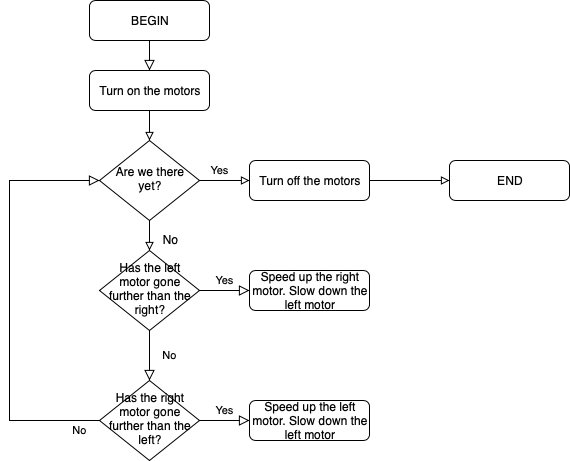

The diagram above was exported from draw.io. Its source (the exported page's mxGraphModel, read from the mxfile embedded in the PNG):
<mxGraphModel dx="946" dy="1856" grid="1" gridSize="10" guides="1" tooltips="1" connect="1" arrows="1" fold="1" page="1" pageScale="1" pageWidth="827" pageHeight="1169" math="0" shadow="0">
  <root>
    <mxCell id="WIyWlLk6GJQsqaUBKTNV-0" />
    <mxCell id="WIyWlLk6GJQsqaUBKTNV-1" parent="WIyWlLk6GJQsqaUBKTNV-0" />
    <mxCell id="WIyWlLk6GJQsqaUBKTNV-2" value="" style="rounded=0;html=1;jettySize=auto;orthogonalLoop=1;fontSize=11;endArrow=block;endFill=0;endSize=8;strokeWidth=1;shadow=0;labelBackgroundColor=none;edgeStyle=orthogonalEdgeStyle;entryX=0.5;entryY=0;entryDx=0;entryDy=0;" parent="WIyWlLk6GJQsqaUBKTNV-1" source="WIyWlLk6GJQsqaUBKTNV-3" target="BDiajfW0lz9X5zfIs7s6-2" edge="1">
      <mxGeometry relative="1" as="geometry">
        <mxPoint x="220" y="190" as="targetPoint" />
      </mxGeometry>
    </mxCell>
    <mxCell id="WIyWlLk6GJQsqaUBKTNV-3" value="BEGIN" style="rounded=1;whiteSpace=wrap;html=1;fontSize=12;glass=0;strokeWidth=1;shadow=0;" parent="WIyWlLk6GJQsqaUBKTNV-1" vertex="1">
      <mxGeometry x="160" y="-10" width="120" height="40" as="geometry" />
    </mxCell>
    <mxCell id="WIyWlLk6GJQsqaUBKTNV-4" value="No" style="rounded=0;html=1;jettySize=auto;orthogonalLoop=1;fontSize=11;endArrow=block;endFill=0;endSize=8;strokeWidth=1;shadow=0;labelBackgroundColor=none;edgeStyle=orthogonalEdgeStyle;" parent="WIyWlLk6GJQsqaUBKTNV-1" source="WIyWlLk6GJQsqaUBKTNV-6" target="WIyWlLk6GJQsqaUBKTNV-10" edge="1">
      <mxGeometry y="20" relative="1" as="geometry">
        <mxPoint as="offset" />
      </mxGeometry>
    </mxCell>
    <mxCell id="WIyWlLk6GJQsqaUBKTNV-5" value="Yes" style="edgeStyle=orthogonalEdgeStyle;rounded=0;html=1;jettySize=auto;orthogonalLoop=1;fontSize=11;endArrow=block;endFill=0;endSize=8;strokeWidth=1;shadow=0;labelBackgroundColor=none;" parent="WIyWlLk6GJQsqaUBKTNV-1" source="WIyWlLk6GJQsqaUBKTNV-6" target="WIyWlLk6GJQsqaUBKTNV-7" edge="1">
      <mxGeometry y="10" relative="1" as="geometry">
        <mxPoint as="offset" />
      </mxGeometry>
    </mxCell>
    <mxCell id="WIyWlLk6GJQsqaUBKTNV-6" value="Has the left motor gone further than the right?" style="rhombus;whiteSpace=wrap;html=1;shadow=0;fontFamily=Helvetica;fontSize=12;align=center;strokeWidth=1;spacing=6;spacingTop=-4;" parent="WIyWlLk6GJQsqaUBKTNV-1" vertex="1">
      <mxGeometry x="170" y="240" width="100" height="80" as="geometry" />
    </mxCell>
    <mxCell id="WIyWlLk6GJQsqaUBKTNV-7" value="Speed up the right motor. Slow down the left motor" style="rounded=1;whiteSpace=wrap;html=1;fontSize=12;glass=0;strokeWidth=1;shadow=0;" parent="WIyWlLk6GJQsqaUBKTNV-1" vertex="1">
      <mxGeometry x="320" y="260" width="120" height="40" as="geometry" />
    </mxCell>
    <mxCell id="WIyWlLk6GJQsqaUBKTNV-8" value="No" style="rounded=0;html=1;jettySize=auto;orthogonalLoop=1;fontSize=11;endArrow=block;endFill=0;endSize=8;strokeWidth=1;shadow=0;labelBackgroundColor=none;edgeStyle=orthogonalEdgeStyle;entryX=0;entryY=0.5;entryDx=0;entryDy=0;" parent="WIyWlLk6GJQsqaUBKTNV-1" source="WIyWlLk6GJQsqaUBKTNV-10" target="BDiajfW0lz9X5zfIs7s6-0" edge="1">
      <mxGeometry x="-0.9048" y="10" relative="1" as="geometry">
        <mxPoint as="offset" />
        <mxPoint x="220" y="490" as="targetPoint" />
        <Array as="points">
          <mxPoint x="80" y="410" />
          <mxPoint x="80" y="170" />
        </Array>
      </mxGeometry>
    </mxCell>
    <mxCell id="WIyWlLk6GJQsqaUBKTNV-9" value="Yes" style="edgeStyle=orthogonalEdgeStyle;rounded=0;html=1;jettySize=auto;orthogonalLoop=1;fontSize=11;endArrow=block;endFill=0;endSize=8;strokeWidth=1;shadow=0;labelBackgroundColor=none;" parent="WIyWlLk6GJQsqaUBKTNV-1" source="WIyWlLk6GJQsqaUBKTNV-10" target="WIyWlLk6GJQsqaUBKTNV-12" edge="1">
      <mxGeometry y="10" relative="1" as="geometry">
        <mxPoint as="offset" />
      </mxGeometry>
    </mxCell>
    <mxCell id="WIyWlLk6GJQsqaUBKTNV-10" value="Has the right motor gone further than the left?" style="rhombus;whiteSpace=wrap;html=1;shadow=0;fontFamily=Helvetica;fontSize=12;align=center;strokeWidth=1;spacing=6;spacingTop=-4;" parent="WIyWlLk6GJQsqaUBKTNV-1" vertex="1">
      <mxGeometry x="170" y="370" width="100" height="80" as="geometry" />
    </mxCell>
    <mxCell id="WIyWlLk6GJQsqaUBKTNV-12" value="Speed up the left motor. Slow down the left motor" style="rounded=1;whiteSpace=wrap;html=1;fontSize=12;glass=0;strokeWidth=1;shadow=0;" parent="WIyWlLk6GJQsqaUBKTNV-1" vertex="1">
      <mxGeometry x="320" y="390" width="120" height="40" as="geometry" />
    </mxCell>
    <mxCell id="BDiajfW0lz9X5zfIs7s6-1" style="edgeStyle=orthogonalEdgeStyle;rounded=0;orthogonalLoop=1;jettySize=auto;html=1;exitX=0.5;exitY=1;exitDx=0;exitDy=0;entryX=0.5;entryY=0;entryDx=0;entryDy=0;endArrow=block;endFill=0;" edge="1" parent="WIyWlLk6GJQsqaUBKTNV-1" source="BDiajfW0lz9X5zfIs7s6-0" target="WIyWlLk6GJQsqaUBKTNV-6">
      <mxGeometry relative="1" as="geometry" />
    </mxCell>
    <mxCell id="BDiajfW0lz9X5zfIs7s6-5" value="No" style="text;html=1;align=center;verticalAlign=middle;resizable=0;points=[];labelBackgroundColor=#ffffff;" vertex="1" connectable="0" parent="BDiajfW0lz9X5zfIs7s6-1">
      <mxGeometry x="0.2" y="-1" relative="1" as="geometry">
        <mxPoint x="21" as="offset" />
      </mxGeometry>
    </mxCell>
    <mxCell id="BDiajfW0lz9X5zfIs7s6-8" value="Yes" style="edgeStyle=orthogonalEdgeStyle;rounded=0;orthogonalLoop=1;jettySize=auto;html=1;exitX=1;exitY=0.5;exitDx=0;exitDy=0;entryX=0;entryY=0.5;entryDx=0;entryDy=0;endArrow=block;endFill=0;" edge="1" parent="WIyWlLk6GJQsqaUBKTNV-1" source="BDiajfW0lz9X5zfIs7s6-0" target="BDiajfW0lz9X5zfIs7s6-6">
      <mxGeometry x="-0.2" y="10" relative="1" as="geometry">
        <mxPoint as="offset" />
      </mxGeometry>
    </mxCell>
    <mxCell id="BDiajfW0lz9X5zfIs7s6-0" value="Are we there yet?" style="rhombus;whiteSpace=wrap;html=1;shadow=0;fontFamily=Helvetica;fontSize=12;align=center;strokeWidth=1;spacing=6;spacingTop=-4;" vertex="1" parent="WIyWlLk6GJQsqaUBKTNV-1">
      <mxGeometry x="170" y="130" width="100" height="80" as="geometry" />
    </mxCell>
    <mxCell id="BDiajfW0lz9X5zfIs7s6-3" style="edgeStyle=orthogonalEdgeStyle;rounded=0;orthogonalLoop=1;jettySize=auto;html=1;exitX=0.5;exitY=1;exitDx=0;exitDy=0;entryX=0.5;entryY=0;entryDx=0;entryDy=0;endArrow=block;endFill=0;" edge="1" parent="WIyWlLk6GJQsqaUBKTNV-1" source="BDiajfW0lz9X5zfIs7s6-2" target="BDiajfW0lz9X5zfIs7s6-0">
      <mxGeometry relative="1" as="geometry" />
    </mxCell>
    <mxCell id="BDiajfW0lz9X5zfIs7s6-2" value="Turn on the motors" style="rounded=1;whiteSpace=wrap;html=1;fontSize=12;glass=0;strokeWidth=1;shadow=0;" vertex="1" parent="WIyWlLk6GJQsqaUBKTNV-1">
      <mxGeometry x="160" y="60" width="120" height="40" as="geometry" />
    </mxCell>
    <mxCell id="BDiajfW0lz9X5zfIs7s6-9" style="edgeStyle=orthogonalEdgeStyle;rounded=0;orthogonalLoop=1;jettySize=auto;html=1;exitX=1;exitY=0.5;exitDx=0;exitDy=0;entryX=0;entryY=0.5;entryDx=0;entryDy=0;endArrow=block;endFill=0;" edge="1" parent="WIyWlLk6GJQsqaUBKTNV-1" source="BDiajfW0lz9X5zfIs7s6-6" target="BDiajfW0lz9X5zfIs7s6-7">
      <mxGeometry relative="1" as="geometry" />
    </mxCell>
    <mxCell id="BDiajfW0lz9X5zfIs7s6-6" value="Turn off the motors" style="rounded=1;whiteSpace=wrap;html=1;fontSize=12;glass=0;strokeWidth=1;shadow=0;" vertex="1" parent="WIyWlLk6GJQsqaUBKTNV-1">
      <mxGeometry x="320" y="150" width="120" height="40" as="geometry" />
    </mxCell>
    <mxCell id="BDiajfW0lz9X5zfIs7s6-7" value="END" style="rounded=1;whiteSpace=wrap;html=1;fontSize=12;glass=0;strokeWidth=1;shadow=0;" vertex="1" parent="WIyWlLk6GJQsqaUBKTNV-1">
      <mxGeometry x="520" y="150" width="120" height="40" as="geometry" />
    </mxCell>
  </root>
</mxGraphModel>